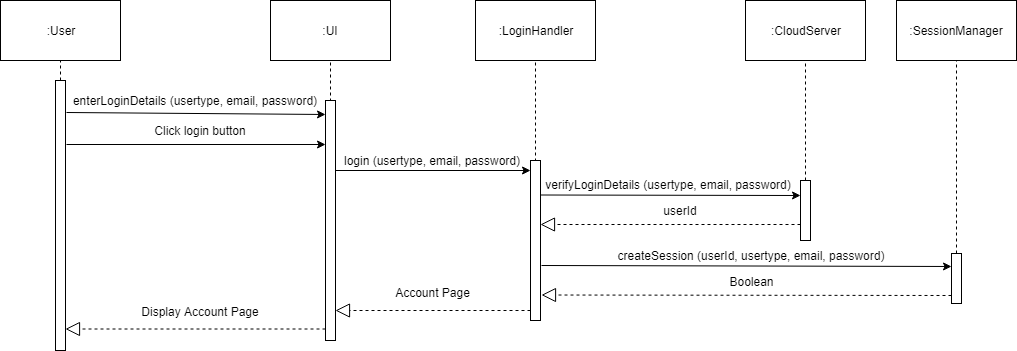

The diagram above was exported from draw.io. Its source (the exported page's mxGraphModel, read from the mxfile embedded in the PNG):
<mxGraphModel dx="840" dy="452" grid="1" gridSize="10" guides="1" tooltips="1" connect="1" arrows="1" fold="1" page="1" pageScale="1" pageWidth="850" pageHeight="1100" math="0" shadow="0">
  <root>
    <mxCell id="0" />
    <mxCell id="1" parent="0" />
    <mxCell id="diCiUbd35Z_AJUSDJEvq-1" value="" style="endArrow=none;dashed=1;html=1;entryX=0.5;entryY=1;entryDx=0;entryDy=0;" parent="1" target="diCiUbd35Z_AJUSDJEvq-2" edge="1">
      <mxGeometry width="50" height="50" relative="1" as="geometry">
        <mxPoint x="260" y="190" as="sourcePoint" />
        <mxPoint x="259.5" y="160" as="targetPoint" />
      </mxGeometry>
    </mxCell>
    <mxCell id="diCiUbd35Z_AJUSDJEvq-2" value=":User" style="rounded=0;whiteSpace=wrap;html=1;" parent="1" vertex="1">
      <mxGeometry x="200" y="110" width="120" height="60" as="geometry" />
    </mxCell>
    <mxCell id="diCiUbd35Z_AJUSDJEvq-3" value=":UI&lt;br&gt;" style="rounded=0;whiteSpace=wrap;html=1;" parent="1" vertex="1">
      <mxGeometry x="470" y="110" width="120" height="60" as="geometry" />
    </mxCell>
    <mxCell id="diCiUbd35Z_AJUSDJEvq-6" value="Display Account Page&#10;" style="text;align=center;fontStyle=0;verticalAlign=middle;spacingLeft=3;spacingRight=3;strokeColor=none;rotatable=0;points=[[0,0.5],[1,0.5]];portConstraint=eastwest;fontSize=12;" parent="1" vertex="1">
      <mxGeometry x="360" y="423.5" width="80" height="10" as="geometry" />
    </mxCell>
    <mxCell id="diCiUbd35Z_AJUSDJEvq-7" value="" style="endArrow=classic;html=1;fontSize=12;exitX=1.1;exitY=0.12;exitDx=0;exitDy=0;exitPerimeter=0;" parent="1" source="diCiUbd35Z_AJUSDJEvq-9" edge="1">
      <mxGeometry width="50" height="50" relative="1" as="geometry">
        <mxPoint x="260" y="220" as="sourcePoint" />
        <mxPoint x="525" y="224" as="targetPoint" />
      </mxGeometry>
    </mxCell>
    <mxCell id="diCiUbd35Z_AJUSDJEvq-8" value="enterLoginDetails (usertype, email, password)" style="text;align=center;fontStyle=0;verticalAlign=middle;spacingLeft=3;spacingRight=3;strokeColor=none;rotatable=0;points=[[0,0.5],[1,0.5]];portConstraint=eastwest;fontSize=12;" parent="1" vertex="1">
      <mxGeometry x="355" y="210" width="80" as="geometry" />
    </mxCell>
    <mxCell id="diCiUbd35Z_AJUSDJEvq-9" value="" style="html=1;points=[];perimeter=orthogonalPerimeter;" parent="1" vertex="1">
      <mxGeometry x="255" y="190" width="10" height="270" as="geometry" />
    </mxCell>
    <mxCell id="diCiUbd35Z_AJUSDJEvq-15" value="" style="endArrow=none;dashed=1;html=1;entryX=0.5;entryY=1;entryDx=0;entryDy=0;exitX=0.5;exitY=0.004;exitDx=0;exitDy=0;exitPerimeter=0;" parent="1" source="diCiUbd35Z_AJUSDJEvq-16" target="diCiUbd35Z_AJUSDJEvq-3" edge="1">
      <mxGeometry width="50" height="50" relative="1" as="geometry">
        <mxPoint x="530" y="200" as="sourcePoint" />
        <mxPoint x="530" y="200" as="targetPoint" />
      </mxGeometry>
    </mxCell>
    <mxCell id="diCiUbd35Z_AJUSDJEvq-16" value="" style="html=1;points=[];perimeter=orthogonalPerimeter;" parent="1" vertex="1">
      <mxGeometry x="525" y="210" width="10" height="240" as="geometry" />
    </mxCell>
    <mxCell id="diCiUbd35Z_AJUSDJEvq-18" value="" style="endArrow=block;dashed=1;endFill=0;endSize=12;html=1;" parent="1" edge="1">
      <mxGeometry width="160" relative="1" as="geometry">
        <mxPoint x="525" y="438.5" as="sourcePoint" />
        <mxPoint x="265" y="438.5" as="targetPoint" />
      </mxGeometry>
    </mxCell>
    <mxCell id="diCiUbd35Z_AJUSDJEvq-22" value="" style="endArrow=classic;html=1;fontSize=12;exitX=1.1;exitY=0.12;exitDx=0;exitDy=0;exitPerimeter=0;" parent="1" edge="1">
      <mxGeometry width="50" height="50" relative="1" as="geometry">
        <mxPoint x="266" y="254" as="sourcePoint" />
        <mxPoint x="525" y="254" as="targetPoint" />
      </mxGeometry>
    </mxCell>
    <mxCell id="diCiUbd35Z_AJUSDJEvq-23" value="Click login button" style="text;align=center;fontStyle=0;verticalAlign=middle;spacingLeft=3;spacingRight=3;strokeColor=none;rotatable=0;points=[[0,0.5],[1,0.5]];portConstraint=eastwest;fontSize=12;" parent="1" vertex="1">
      <mxGeometry x="360" y="240" width="80" as="geometry" />
    </mxCell>
    <mxCell id="diCiUbd35Z_AJUSDJEvq-24" value=":&lt;span&gt;LoginHandler&lt;/span&gt;&lt;br&gt;" style="rounded=0;whiteSpace=wrap;html=1;" parent="1" vertex="1">
      <mxGeometry x="675" y="110" width="120" height="60" as="geometry" />
    </mxCell>
    <mxCell id="diCiUbd35Z_AJUSDJEvq-25" value="" style="endArrow=none;dashed=1;html=1;entryX=0.5;entryY=1;entryDx=0;entryDy=0;exitX=0.5;exitY=0.004;exitDx=0;exitDy=0;exitPerimeter=0;" parent="1" source="diCiUbd35Z_AJUSDJEvq-26" target="diCiUbd35Z_AJUSDJEvq-24" edge="1">
      <mxGeometry width="50" height="50" relative="1" as="geometry">
        <mxPoint x="735" y="200" as="sourcePoint" />
        <mxPoint x="735" y="200" as="targetPoint" />
      </mxGeometry>
    </mxCell>
    <mxCell id="diCiUbd35Z_AJUSDJEvq-26" value="" style="html=1;points=[];perimeter=orthogonalPerimeter;" parent="1" vertex="1">
      <mxGeometry x="730" y="270" width="10" height="160" as="geometry" />
    </mxCell>
    <mxCell id="diCiUbd35Z_AJUSDJEvq-27" value="" style="endArrow=classic;html=1;fontSize=12;exitX=1.1;exitY=0.12;exitDx=0;exitDy=0;exitPerimeter=0;" parent="1" edge="1">
      <mxGeometry width="50" height="50" relative="1" as="geometry">
        <mxPoint x="535" y="280" as="sourcePoint" />
        <mxPoint x="730" y="280" as="targetPoint" />
      </mxGeometry>
    </mxCell>
    <mxCell id="diCiUbd35Z_AJUSDJEvq-28" value="login (usertype, email, password)" style="text;align=center;fontStyle=0;verticalAlign=middle;spacingLeft=3;spacingRight=3;strokeColor=none;rotatable=0;points=[[0,0.5],[1,0.5]];portConstraint=eastwest;fontSize=12;" parent="1" vertex="1">
      <mxGeometry x="592" y="270" width="80" as="geometry" />
    </mxCell>
    <mxCell id="diCiUbd35Z_AJUSDJEvq-34" value=":SessionManager&lt;br&gt;" style="rounded=0;whiteSpace=wrap;html=1;" parent="1" vertex="1">
      <mxGeometry x="1096" y="110" width="120" height="60" as="geometry" />
    </mxCell>
    <mxCell id="diCiUbd35Z_AJUSDJEvq-35" value="" style="endArrow=none;dashed=1;html=1;entryX=0.5;entryY=1;entryDx=0;entryDy=0;exitX=0.5;exitY=0.004;exitDx=0;exitDy=0;exitPerimeter=0;" parent="1" source="diCiUbd35Z_AJUSDJEvq-36" target="diCiUbd35Z_AJUSDJEvq-34" edge="1">
      <mxGeometry width="50" height="50" relative="1" as="geometry">
        <mxPoint x="1156" y="200" as="sourcePoint" />
        <mxPoint x="1156" y="200" as="targetPoint" />
      </mxGeometry>
    </mxCell>
    <mxCell id="diCiUbd35Z_AJUSDJEvq-36" value="" style="html=1;points=[];perimeter=orthogonalPerimeter;" parent="1" vertex="1">
      <mxGeometry x="1151" y="363" width="10" height="50" as="geometry" />
    </mxCell>
    <mxCell id="diCiUbd35Z_AJUSDJEvq-37" value="" style="endArrow=classic;html=1;fontSize=12;exitX=1.1;exitY=0.12;exitDx=0;exitDy=0;exitPerimeter=0;" parent="1" edge="1">
      <mxGeometry width="50" height="50" relative="1" as="geometry">
        <mxPoint x="740" y="304.5" as="sourcePoint" />
        <mxPoint x="1000" y="305" as="targetPoint" />
      </mxGeometry>
    </mxCell>
    <mxCell id="diCiUbd35Z_AJUSDJEvq-38" value="verifyLoginDetails (usertype, email, password)" style="text;align=center;fontStyle=0;verticalAlign=middle;spacingLeft=3;spacingRight=3;strokeColor=none;rotatable=0;points=[[0,0.5],[1,0.5]];portConstraint=eastwest;fontSize=12;" parent="1" vertex="1">
      <mxGeometry x="828" y="294.5" width="80" as="geometry" />
    </mxCell>
    <mxCell id="diCiUbd35Z_AJUSDJEvq-39" value="" style="endArrow=block;dashed=1;endFill=0;endSize=12;html=1;" parent="1" edge="1">
      <mxGeometry width="160" relative="1" as="geometry">
        <mxPoint x="1000" y="334" as="sourcePoint" />
        <mxPoint x="740" y="334" as="targetPoint" />
      </mxGeometry>
    </mxCell>
    <mxCell id="diCiUbd35Z_AJUSDJEvq-40" value="userId" style="text;html=1;strokeColor=none;fillColor=none;align=center;verticalAlign=middle;whiteSpace=wrap;rounded=0;" parent="1" vertex="1">
      <mxGeometry x="860" y="310" width="40" height="20" as="geometry" />
    </mxCell>
    <mxCell id="diCiUbd35Z_AJUSDJEvq-41" value=":CloudServer&lt;br&gt;" style="rounded=0;whiteSpace=wrap;html=1;" parent="1" vertex="1">
      <mxGeometry x="945" y="110" width="120" height="60" as="geometry" />
    </mxCell>
    <mxCell id="diCiUbd35Z_AJUSDJEvq-42" value="" style="endArrow=none;dashed=1;html=1;entryX=0.5;entryY=1;entryDx=0;entryDy=0;exitX=0.5;exitY=0.004;exitDx=0;exitDy=0;exitPerimeter=0;" parent="1" source="diCiUbd35Z_AJUSDJEvq-43" target="diCiUbd35Z_AJUSDJEvq-41" edge="1">
      <mxGeometry width="50" height="50" relative="1" as="geometry">
        <mxPoint x="1005" y="200" as="sourcePoint" />
        <mxPoint x="1005" y="200" as="targetPoint" />
      </mxGeometry>
    </mxCell>
    <mxCell id="diCiUbd35Z_AJUSDJEvq-43" value="" style="html=1;points=[];perimeter=orthogonalPerimeter;" parent="1" vertex="1">
      <mxGeometry x="1000" y="290" width="10" height="60" as="geometry" />
    </mxCell>
    <mxCell id="diCiUbd35Z_AJUSDJEvq-45" value="" style="endArrow=classic;html=1;fontSize=12;exitX=1.1;exitY=0.12;exitDx=0;exitDy=0;exitPerimeter=0;" parent="1" edge="1">
      <mxGeometry width="50" height="50" relative="1" as="geometry">
        <mxPoint x="741" y="375" as="sourcePoint" />
        <mxPoint x="1151" y="376" as="targetPoint" />
      </mxGeometry>
    </mxCell>
    <mxCell id="diCiUbd35Z_AJUSDJEvq-46" value="createSession (userId, usertype, email, password)" style="text;align=center;fontStyle=0;verticalAlign=middle;spacingLeft=3;spacingRight=3;strokeColor=none;rotatable=0;points=[[0,0.5],[1,0.5]];portConstraint=eastwest;fontSize=12;" parent="1" vertex="1">
      <mxGeometry x="911" y="365" width="80" as="geometry" />
    </mxCell>
    <mxCell id="diCiUbd35Z_AJUSDJEvq-47" value="" style="endArrow=block;dashed=1;endFill=0;endSize=12;html=1;" parent="1" edge="1">
      <mxGeometry width="160" relative="1" as="geometry">
        <mxPoint x="1151" y="405" as="sourcePoint" />
        <mxPoint x="741" y="404.5" as="targetPoint" />
      </mxGeometry>
    </mxCell>
    <mxCell id="diCiUbd35Z_AJUSDJEvq-48" value="Boolean" style="text;html=1;strokeColor=none;fillColor=none;align=center;verticalAlign=middle;whiteSpace=wrap;rounded=0;" parent="1" vertex="1">
      <mxGeometry x="931" y="380.5" width="40" height="20" as="geometry" />
    </mxCell>
    <mxCell id="diCiUbd35Z_AJUSDJEvq-51" value="Account Page&#10;" style="text;align=center;fontStyle=0;verticalAlign=middle;spacingLeft=3;spacingRight=3;strokeColor=none;rotatable=0;points=[[0,0.5],[1,0.5]];portConstraint=eastwest;fontSize=12;" parent="1" vertex="1">
      <mxGeometry x="592.5" y="405" width="80" height="10" as="geometry" />
    </mxCell>
    <mxCell id="diCiUbd35Z_AJUSDJEvq-52" value="" style="endArrow=block;dashed=1;endFill=0;endSize=12;html=1;" parent="1" edge="1">
      <mxGeometry width="160" relative="1" as="geometry">
        <mxPoint x="730" y="420" as="sourcePoint" />
        <mxPoint x="535" y="420" as="targetPoint" />
      </mxGeometry>
    </mxCell>
  </root>
</mxGraphModel>